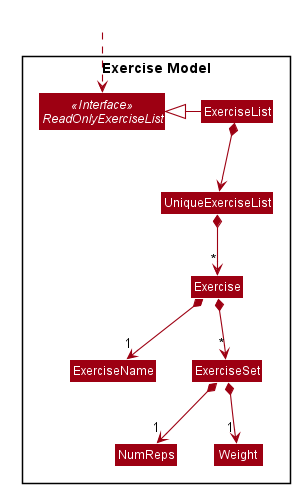

The diagram above was rendered by PlantUML. Its source (embedded in the PNG):
@startuml










skinparam BackgroundColor #FFFFFFF

skinparam Shadowing false

skinparam Class {
    FontColor #FFFFFF
    BorderThickness 1
    BorderColor #FFFFFF
    StereotypeFontColor #FFFFFF
    FontName Arial
}

skinparam Actor {
    BorderColor #000000
    Color #000000
    FontName Arial
}

skinparam Sequence {
    MessageAlign center
    BoxFontSize 15
    BoxPadding 0
    BoxFontColor #FFFFFF
    FontName Arial
}

skinparam Participant {
    FontColor #FFFFFFF
    Padding 20
}

skinparam MinClassWidth 50
skinparam ParticipantPadding 10
skinparam Shadowing false
skinparam DefaultTextAlignment center
skinparam packageStyle Rectangle

hide footbox
hide members
hide circle
skinparam arrowThickness 1.1
skinparam arrowColor #9D0012
skinparam classBackgroundColor #9D0012

Package "Exercise Model" <<Rectangle>> {
    Interface ReadOnlyExerciseList <<Interface>>

    Class ExerciseList
    Class UniqueExerciseList
    Class Exercise
    Class ExerciseName
    Class ExerciseSet
    Class NumReps
    Class Weight
}

Class HiddenOutside #FFFFFF
HiddenOutside .down.> ReadOnlyExerciseList

ExerciseList -left-|> ReadOnlyExerciseList
ExerciseList *--> UniqueExerciseList
UniqueExerciseList *--> "*" Exercise
Exercise *--> "1" ExerciseName
Exercise *--> "*" ExerciseSet
ExerciseSet *--> "1" NumReps
ExerciseSet *--> "1" Weight

@enduml